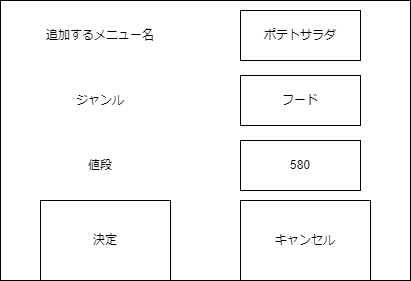

The diagram above was exported from draw.io. Its source (the exported page's mxGraphModel, read from the mxfile embedded in the PNG):
<mxGraphModel dx="459" dy="549" grid="1" gridSize="10" guides="1" tooltips="1" connect="1" arrows="1" fold="1" page="1" pageScale="1" pageWidth="827" pageHeight="1169" math="0" shadow="0">
  <root>
    <mxCell id="0" />
    <mxCell id="1" parent="0" />
    <mxCell id="2" value="" style="rounded=0;whiteSpace=wrap;html=1;" vertex="1" parent="1">
      <mxGeometry x="40" y="80" width="410" height="280" as="geometry" />
    </mxCell>
    <mxCell id="3" value="追加するメニュー名" style="rounded=0;whiteSpace=wrap;html=1;opacity=0;" vertex="1" parent="1">
      <mxGeometry x="80" y="85" width="120" height="60" as="geometry" />
    </mxCell>
    <mxCell id="4" value="ポテトサラダ" style="rounded=0;whiteSpace=wrap;html=1;" vertex="1" parent="1">
      <mxGeometry x="280" y="90" width="120" height="50" as="geometry" />
    </mxCell>
    <mxCell id="5" value="ジャンル" style="rounded=0;whiteSpace=wrap;html=1;opacity=0;" vertex="1" parent="1">
      <mxGeometry x="80" y="150" width="120" height="60" as="geometry" />
    </mxCell>
    <mxCell id="6" value="フード" style="rounded=0;whiteSpace=wrap;html=1;" vertex="1" parent="1">
      <mxGeometry x="280" y="155" width="120" height="50" as="geometry" />
    </mxCell>
    <mxCell id="7" value="値段" style="rounded=0;whiteSpace=wrap;html=1;opacity=0;" vertex="1" parent="1">
      <mxGeometry x="80" y="215" width="120" height="60" as="geometry" />
    </mxCell>
    <mxCell id="8" value="580" style="rounded=0;whiteSpace=wrap;html=1;" vertex="1" parent="1">
      <mxGeometry x="280" y="220" width="120" height="50" as="geometry" />
    </mxCell>
    <mxCell id="9" value="決定" style="rounded=0;whiteSpace=wrap;html=1;" vertex="1" parent="1">
      <mxGeometry x="80" y="280" width="130" height="80" as="geometry" />
    </mxCell>
    <mxCell id="10" value="キャンセル" style="rounded=0;whiteSpace=wrap;html=1;" vertex="1" parent="1">
      <mxGeometry x="280" y="280" width="130" height="80" as="geometry" />
    </mxCell>
  </root>
</mxGraphModel>